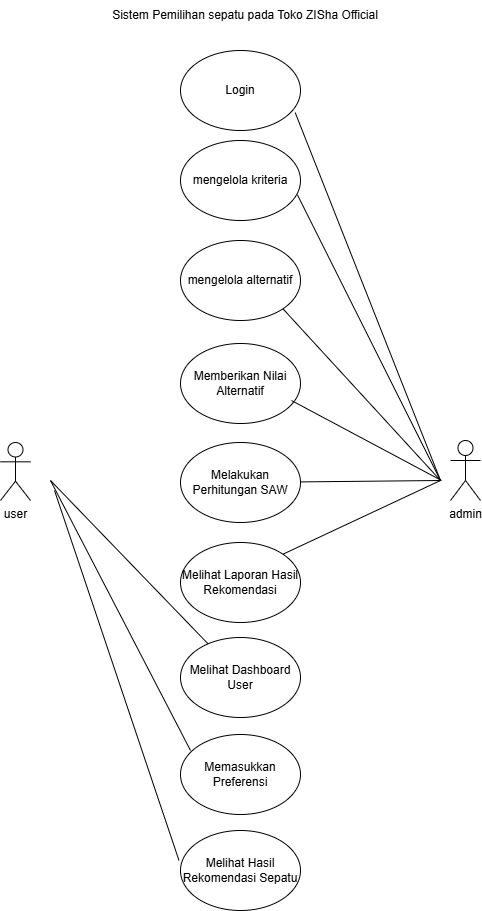

The diagram above was exported from draw.io. Its source (the exported page's mxGraphModel, read from the mxfile embedded in the PNG):
<mxGraphModel dx="1042" dy="570" grid="1" gridSize="10" guides="1" tooltips="1" connect="1" arrows="1" fold="1" page="1" pageScale="1" pageWidth="850" pageHeight="1100" math="0" shadow="0">
  <root>
    <mxCell id="0" />
    <mxCell id="1" parent="0" />
    <mxCell id="k7H7V0FZ0OnoADf-lR_U-1" value="mengelola alternatif" style="ellipse;whiteSpace=wrap;html=1;" parent="1" vertex="1">
      <mxGeometry x="380" y="270" width="120" height="80" as="geometry" />
    </mxCell>
    <mxCell id="k7H7V0FZ0OnoADf-lR_U-2" value="Melihat Laporan Hasil Rekomendasi" style="ellipse;whiteSpace=wrap;html=1;" parent="1" vertex="1">
      <mxGeometry x="380" y="572" width="120" height="80" as="geometry" />
    </mxCell>
    <mxCell id="k7H7V0FZ0OnoADf-lR_U-3" value="Melakukan Perhitungan SAW" style="ellipse;whiteSpace=wrap;html=1;" parent="1" vertex="1">
      <mxGeometry x="380" y="472" width="120" height="80" as="geometry" />
    </mxCell>
    <mxCell id="k7H7V0FZ0OnoADf-lR_U-4" value="Memberikan Nilai Alternatif" style="ellipse;whiteSpace=wrap;html=1;" parent="1" vertex="1">
      <mxGeometry x="380" y="373" width="120" height="80" as="geometry" />
    </mxCell>
    <mxCell id="k7H7V0FZ0OnoADf-lR_U-5" value="mengelola kriteria" style="ellipse;whiteSpace=wrap;html=1;" parent="1" vertex="1">
      <mxGeometry x="380" y="170" width="120" height="80" as="geometry" />
    </mxCell>
    <mxCell id="k7H7V0FZ0OnoADf-lR_U-6" value="Login" style="ellipse;whiteSpace=wrap;html=1;" parent="1" vertex="1">
      <mxGeometry x="380" y="80" width="120" height="80" as="geometry" />
    </mxCell>
    <mxCell id="k7H7V0FZ0OnoADf-lR_U-7" value="Melihat Dashboard User" style="ellipse;whiteSpace=wrap;html=1;" parent="1" vertex="1">
      <mxGeometry x="380" y="667" width="120" height="80" as="geometry" />
    </mxCell>
    <mxCell id="k7H7V0FZ0OnoADf-lR_U-8" value="Memasukkan Preferensi" style="ellipse;whiteSpace=wrap;html=1;" parent="1" vertex="1">
      <mxGeometry x="380" y="764" width="120" height="80" as="geometry" />
    </mxCell>
    <mxCell id="k7H7V0FZ0OnoADf-lR_U-9" value="Melihat Hasil Rekomendasi Sepatu" style="ellipse;whiteSpace=wrap;html=1;" parent="1" vertex="1">
      <mxGeometry x="380" y="860" width="120" height="80" as="geometry" />
    </mxCell>
    <mxCell id="k7H7V0FZ0OnoADf-lR_U-10" value="user" style="shape=umlActor;verticalLabelPosition=bottom;verticalAlign=top;html=1;outlineConnect=0;" parent="1" vertex="1">
      <mxGeometry x="200" y="472" width="30" height="58" as="geometry" />
    </mxCell>
    <mxCell id="k7H7V0FZ0OnoADf-lR_U-11" value="admin" style="shape=umlActor;verticalLabelPosition=bottom;verticalAlign=top;html=1;outlineConnect=0;" parent="1" vertex="1">
      <mxGeometry x="650" y="470" width="30" height="60" as="geometry" />
    </mxCell>
    <mxCell id="k7H7V0FZ0OnoADf-lR_U-12" value="" style="endArrow=none;html=1;rounded=0;" parent="1" target="k7H7V0FZ0OnoADf-lR_U-7" edge="1">
      <mxGeometry width="50" height="50" relative="1" as="geometry">
        <mxPoint x="250" y="510" as="sourcePoint" />
        <mxPoint x="440" y="550" as="targetPoint" />
      </mxGeometry>
    </mxCell>
    <mxCell id="k7H7V0FZ0OnoADf-lR_U-13" value="" style="endArrow=none;html=1;rounded=0;" parent="1" edge="1">
      <mxGeometry width="50" height="50" relative="1" as="geometry">
        <mxPoint x="250" y="510" as="sourcePoint" />
        <mxPoint x="390" y="780" as="targetPoint" />
      </mxGeometry>
    </mxCell>
    <mxCell id="k7H7V0FZ0OnoADf-lR_U-14" value="" style="endArrow=none;html=1;rounded=0;entryX=-0.013;entryY=0.373;entryDx=0;entryDy=0;entryPerimeter=0;" parent="1" target="k7H7V0FZ0OnoADf-lR_U-9" edge="1">
      <mxGeometry width="50" height="50" relative="1" as="geometry">
        <mxPoint x="254" y="520" as="sourcePoint" />
        <mxPoint x="401.57359312880726" y="871.7157287525381" as="targetPoint" />
      </mxGeometry>
    </mxCell>
    <mxCell id="k7H7V0FZ0OnoADf-lR_U-15" value="" style="endArrow=none;html=1;rounded=0;exitX=1;exitY=0;exitDx=0;exitDy=0;" parent="1" source="k7H7V0FZ0OnoADf-lR_U-2" edge="1">
      <mxGeometry width="50" height="50" relative="1" as="geometry">
        <mxPoint x="390" y="600" as="sourcePoint" />
        <mxPoint x="640" y="510" as="targetPoint" />
      </mxGeometry>
    </mxCell>
    <mxCell id="k7H7V0FZ0OnoADf-lR_U-16" value="" style="endArrow=none;html=1;rounded=0;" parent="1" source="k7H7V0FZ0OnoADf-lR_U-3" edge="1">
      <mxGeometry width="50" height="50" relative="1" as="geometry">
        <mxPoint x="492" y="594" as="sourcePoint" />
        <mxPoint x="640" y="510" as="targetPoint" />
      </mxGeometry>
    </mxCell>
    <mxCell id="k7H7V0FZ0OnoADf-lR_U-17" value="" style="endArrow=none;html=1;rounded=0;exitX=1;exitY=0.838;exitDx=0;exitDy=0;exitPerimeter=0;" parent="1" edge="1">
      <mxGeometry width="50" height="50" relative="1" as="geometry">
        <mxPoint x="491" y="430.03999999999996" as="sourcePoint" />
        <mxPoint x="641" y="510" as="targetPoint" />
      </mxGeometry>
    </mxCell>
    <mxCell id="k7H7V0FZ0OnoADf-lR_U-18" value="" style="endArrow=none;html=1;rounded=0;exitX=1;exitY=1;exitDx=0;exitDy=0;" parent="1" source="k7H7V0FZ0OnoADf-lR_U-1" edge="1">
      <mxGeometry width="50" height="50" relative="1" as="geometry">
        <mxPoint x="501" y="440.03999999999996" as="sourcePoint" />
        <mxPoint x="640" y="510" as="targetPoint" />
      </mxGeometry>
    </mxCell>
    <mxCell id="k7H7V0FZ0OnoADf-lR_U-19" value="" style="endArrow=none;html=1;rounded=0;exitX=0.974;exitY=0.678;exitDx=0;exitDy=0;exitPerimeter=0;" parent="1" source="k7H7V0FZ0OnoADf-lR_U-5" edge="1">
      <mxGeometry width="50" height="50" relative="1" as="geometry">
        <mxPoint x="492" y="348" as="sourcePoint" />
        <mxPoint x="640" y="510" as="targetPoint" />
      </mxGeometry>
    </mxCell>
    <mxCell id="k7H7V0FZ0OnoADf-lR_U-20" value="" style="endArrow=none;html=1;rounded=0;exitX=0.956;exitY=0.777;exitDx=0;exitDy=0;exitPerimeter=0;" parent="1" source="k7H7V0FZ0OnoADf-lR_U-6" edge="1">
      <mxGeometry width="50" height="50" relative="1" as="geometry">
        <mxPoint x="507" y="234" as="sourcePoint" />
        <mxPoint x="640" y="510" as="targetPoint" />
      </mxGeometry>
    </mxCell>
    <mxCell id="k7H7V0FZ0OnoADf-lR_U-21" value="Sistem Pemilihan sepatu pada Toko ZISha Official" style="text;html=1;whiteSpace=wrap;strokeColor=none;fillColor=none;align=center;verticalAlign=middle;rounded=0;" parent="1" vertex="1">
      <mxGeometry x="300" y="30" width="290" height="30" as="geometry" />
    </mxCell>
  </root>
</mxGraphModel>